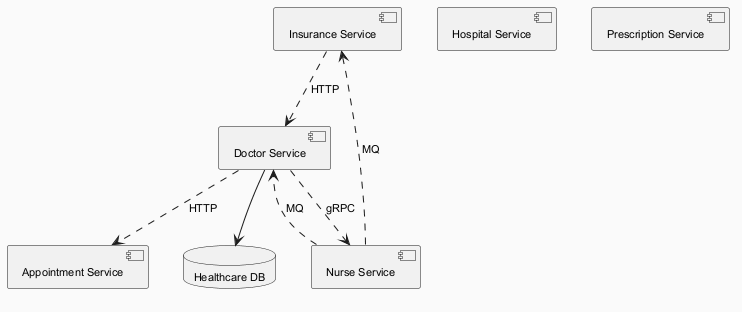

The diagram above was rendered by PlantUML. Its source (embedded in the PNG):
@startuml
skinparam backgroundColor #FAFAFA
skinparam classBackgroundColor #FFF3E0
skinparam classBorderColor #E65100
skinparam defaultFontSize 11
component "Insurance Service" as C_InsuranceService
component "Nurse Service" as C_NurseService
component "Hospital Service" as C_HospitalService
component "Prescription Service" as C_PrescriptionService
component "Appointment Service" as C_AppointmentService
component "Doctor Service" as C_DoctorService
database "Healthcare DB" as DB_healthcare
C_DoctorService --> DB_healthcare
C_InsuranceService ..> C_DoctorService : HTTP
C_DoctorService ..> C_AppointmentService : HTTP
C_NurseService ..> C_InsuranceService : MQ
C_NurseService ..> C_DoctorService : MQ
C_DoctorService ..> C_NurseService : gRPC
@enduml